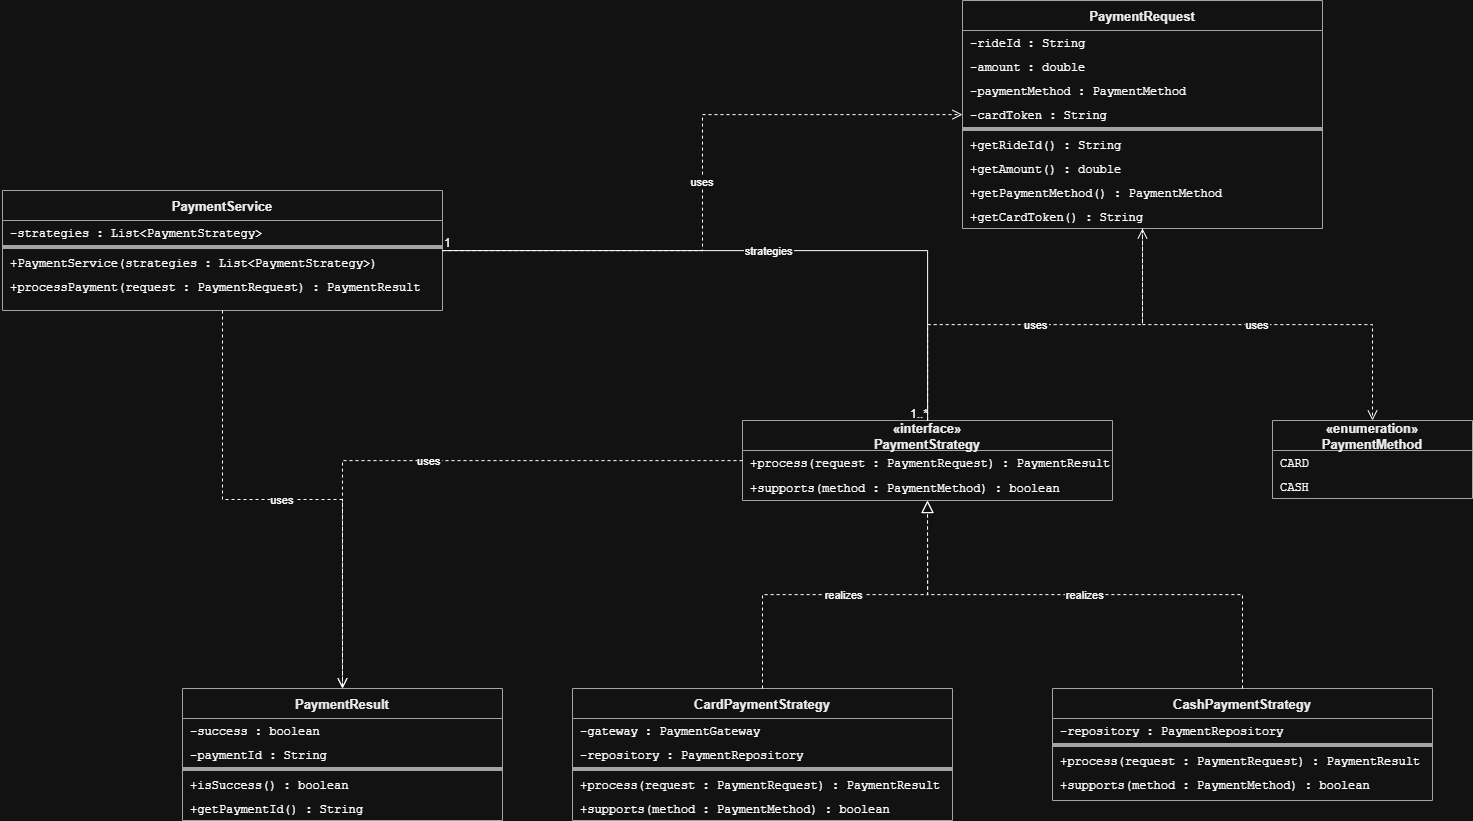

The diagram above was exported from draw.io. Its source (the exported page's mxGraphModel, read from the mxfile embedded in the PNG):
<mxGraphModel dx="3404" dy="1719" grid="1" gridSize="10" guides="1" tooltips="1" connect="1" arrows="1" fold="1" page="1" pageScale="1" pageWidth="1100" pageHeight="850" math="0" shadow="0">
  <root>
    <mxCell id="0" />
    <mxCell id="1" parent="0" />
    <mxCell id="PaymentMethod" parent="1" style="swimlane;fontStyle=1;align=center;startSize=30;container=1;collapsible=0;expand=0;fillColor=#ffffff;strokeColor=#555555;fontColor=#000000;fontSize=13;" value="«enumeration»&#10;PaymentMethod" vertex="1">
      <mxGeometry height="78" width="200" x="1150" y="40" as="geometry" />
    </mxCell>
    <mxCell id="PaymentMethod_a0" parent="PaymentMethod" style="text;strokeColor=none;fillColor=none;align=left;verticalAlign=middle;spacingLeft=6;fontSize=12;fontFamily=Courier New;" value="CARD" vertex="1">
      <mxGeometry height="24" width="200" y="30" as="geometry" />
    </mxCell>
    <mxCell id="PaymentMethod_a1" parent="PaymentMethod" style="text;strokeColor=none;fillColor=none;align=left;verticalAlign=middle;spacingLeft=6;fontSize=12;fontFamily=Courier New;" value="CASH" vertex="1">
      <mxGeometry height="24" width="200" y="54" as="geometry" />
    </mxCell>
    <mxCell id="PaymentStrategy" parent="1" style="swimlane;fontStyle=1;align=center;startSize=30;container=1;collapsible=0;expand=0;fillColor=#ffffff;strokeColor=#555555;fontColor=#000000;fontSize=13;" value="«interface»&#10;PaymentStrategy" vertex="1">
      <mxGeometry height="80" width="370" x="620" y="40" as="geometry" />
    </mxCell>
    <mxCell id="PaymentStrategy_m0" parent="PaymentStrategy" style="text;strokeColor=none;fillColor=none;align=left;verticalAlign=middle;spacingLeft=6;fontSize=12;fontFamily=Courier New;" value="+process(request : PaymentRequest) : PaymentResult" vertex="1">
      <mxGeometry height="24" width="360" y="30" as="geometry" />
    </mxCell>
    <mxCell id="PaymentStrategy_m1" parent="PaymentStrategy" style="text;strokeColor=none;fillColor=none;align=left;verticalAlign=middle;spacingLeft=6;fontSize=12;fontFamily=Courier New;" value="+supports(method : PaymentMethod) : boolean" vertex="1">
      <mxGeometry height="26" width="360" y="54" as="geometry" />
    </mxCell>
    <mxCell id="CardPaymentStrategy" parent="1" style="swimlane;fontStyle=1;align=center;startSize=30;container=1;collapsible=0;expand=0;fillColor=#ffffff;strokeColor=#555555;fontColor=#000000;fontSize=13;" value="CardPaymentStrategy" vertex="1">
      <mxGeometry height="132" width="380" x="450" y="308" as="geometry" />
    </mxCell>
    <mxCell id="CardPaymentStrategy_a0" parent="CardPaymentStrategy" style="text;strokeColor=none;fillColor=none;align=left;verticalAlign=middle;spacingLeft=6;fontSize=12;fontFamily=Courier New;" value="-gateway : PaymentGateway" vertex="1">
      <mxGeometry height="24" width="360" y="30" as="geometry" />
    </mxCell>
    <mxCell id="CardPaymentStrategy_a1" parent="CardPaymentStrategy" style="text;strokeColor=none;fillColor=none;align=left;verticalAlign=middle;spacingLeft=6;fontSize=12;fontFamily=Courier New;" value="-repository : PaymentRepository" vertex="1">
      <mxGeometry height="24" width="360" y="54" as="geometry" />
    </mxCell>
    <mxCell id="CardPaymentStrategy_sep" parent="CardPaymentStrategy" style="line;strokeColor=#555555;fillColor=none;" value="" vertex="1">
      <mxGeometry height="6" width="380" y="78" as="geometry" />
    </mxCell>
    <mxCell id="CardPaymentStrategy_m0" parent="CardPaymentStrategy" style="text;strokeColor=none;fillColor=none;align=left;verticalAlign=middle;spacingLeft=6;fontSize=12;fontFamily=Courier New;" value="+process(request : PaymentRequest) : PaymentResult" vertex="1">
      <mxGeometry height="24" width="360" y="84" as="geometry" />
    </mxCell>
    <mxCell id="CardPaymentStrategy_m1" parent="CardPaymentStrategy" style="text;strokeColor=none;fillColor=none;align=left;verticalAlign=middle;spacingLeft=6;fontSize=12;fontFamily=Courier New;" value="+supports(method : PaymentMethod) : boolean" vertex="1">
      <mxGeometry height="24" width="360" y="108" as="geometry" />
    </mxCell>
    <mxCell id="CashPaymentStrategy" parent="1" style="swimlane;fontStyle=1;align=center;startSize=30;container=1;collapsible=0;expand=0;fillColor=#ffffff;strokeColor=#555555;fontColor=#000000;fontSize=13;" value="CashPaymentStrategy" vertex="1">
      <mxGeometry height="112" width="380" x="930" y="308" as="geometry" />
    </mxCell>
    <mxCell id="CashPaymentStrategy_a0" parent="CashPaymentStrategy" style="text;strokeColor=none;fillColor=none;align=left;verticalAlign=middle;spacingLeft=6;fontSize=12;fontFamily=Courier New;" value="-repository : PaymentRepository" vertex="1">
      <mxGeometry height="24" width="360" y="30" as="geometry" />
    </mxCell>
    <mxCell id="CashPaymentStrategy_sep" parent="CashPaymentStrategy" style="line;strokeColor=#555555;fillColor=none;" value="" vertex="1">
      <mxGeometry height="6" width="380" y="54" as="geometry" />
    </mxCell>
    <mxCell id="CashPaymentStrategy_m0" parent="CashPaymentStrategy" style="text;strokeColor=none;fillColor=none;align=left;verticalAlign=middle;spacingLeft=6;fontSize=12;fontFamily=Courier New;" value="+process(request : PaymentRequest) : PaymentResult" vertex="1">
      <mxGeometry height="24" width="360" y="60" as="geometry" />
    </mxCell>
    <mxCell id="CashPaymentStrategy_m1" parent="CashPaymentStrategy" style="text;strokeColor=none;fillColor=none;align=left;verticalAlign=middle;spacingLeft=6;fontSize=12;fontFamily=Courier New;" value="+supports(method : PaymentMethod) : boolean" vertex="1">
      <mxGeometry height="24" width="360" y="84" as="geometry" />
    </mxCell>
    <mxCell id="PaymentService" parent="1" style="swimlane;fontStyle=1;align=center;startSize=30;container=1;collapsible=0;expand=0;fillColor=#ffffff;strokeColor=#555555;fontColor=#000000;fontSize=13;" value="PaymentService" vertex="1">
      <mxGeometry height="120" width="440" x="-120" y="-190" as="geometry" />
    </mxCell>
    <mxCell id="PaymentService_a0" parent="PaymentService" style="text;strokeColor=none;fillColor=none;align=left;verticalAlign=middle;spacingLeft=6;fontSize=12;fontFamily=Courier New;" value="-strategies : List&lt;PaymentStrategy&gt;" vertex="1">
      <mxGeometry height="24" width="380" y="30" as="geometry" />
    </mxCell>
    <mxCell id="PaymentService_sep" parent="PaymentService" style="line;strokeColor=#555555;fillColor=none;" value="" vertex="1">
      <mxGeometry height="6" width="440" y="54" as="geometry" />
    </mxCell>
    <mxCell id="PaymentService_m0" parent="PaymentService" style="text;strokeColor=none;fillColor=none;align=left;verticalAlign=middle;spacingLeft=6;fontSize=12;fontFamily=Courier New;" value="+PaymentService(strategies : List&lt;PaymentStrategy&gt;)" vertex="1">
      <mxGeometry height="24" width="380" y="60" as="geometry" />
    </mxCell>
    <mxCell id="PaymentService_m1" parent="PaymentService" style="text;strokeColor=none;fillColor=none;align=left;verticalAlign=middle;spacingLeft=6;fontSize=12;fontFamily=Courier New;" value="+processPayment(request : PaymentRequest) : PaymentResult" vertex="1">
      <mxGeometry height="24" width="380" y="84" as="geometry" />
    </mxCell>
    <mxCell id="PaymentRequest" parent="1" style="swimlane;fontStyle=1;align=center;startSize=30;container=1;collapsible=0;expand=0;fillColor=#ffffff;strokeColor=#555555;fontColor=#000000;fontSize=13;" value="PaymentRequest" vertex="1">
      <mxGeometry height="228" width="360" x="840" y="-380" as="geometry" />
    </mxCell>
    <mxCell id="PaymentRequest_a0" parent="PaymentRequest" style="text;strokeColor=none;fillColor=none;align=left;verticalAlign=middle;spacingLeft=6;fontSize=12;fontFamily=Courier New;" value="-rideId : String" vertex="1">
      <mxGeometry height="24" width="360" y="30" as="geometry" />
    </mxCell>
    <mxCell id="PaymentRequest_a1" parent="PaymentRequest" style="text;strokeColor=none;fillColor=none;align=left;verticalAlign=middle;spacingLeft=6;fontSize=12;fontFamily=Courier New;" value="-amount : double" vertex="1">
      <mxGeometry height="24" width="360" y="54" as="geometry" />
    </mxCell>
    <mxCell id="PaymentRequest_a2" parent="PaymentRequest" style="text;strokeColor=none;fillColor=none;align=left;verticalAlign=middle;spacingLeft=6;fontSize=12;fontFamily=Courier New;" value="-paymentMethod : PaymentMethod" vertex="1">
      <mxGeometry height="24" width="360" y="78" as="geometry" />
    </mxCell>
    <mxCell id="PaymentRequest_a3" parent="PaymentRequest" style="text;strokeColor=none;fillColor=none;align=left;verticalAlign=middle;spacingLeft=6;fontSize=12;fontFamily=Courier New;" value="-cardToken : String" vertex="1">
      <mxGeometry height="24" width="360" y="102" as="geometry" />
    </mxCell>
    <mxCell id="PaymentRequest_sep" parent="PaymentRequest" style="line;strokeColor=#555555;fillColor=none;" value="" vertex="1">
      <mxGeometry height="6" width="360" y="126" as="geometry" />
    </mxCell>
    <mxCell id="PaymentRequest_m0" parent="PaymentRequest" style="text;strokeColor=none;fillColor=none;align=left;verticalAlign=middle;spacingLeft=6;fontSize=12;fontFamily=Courier New;" value="+getRideId() : String" vertex="1">
      <mxGeometry height="24" width="360" y="132" as="geometry" />
    </mxCell>
    <mxCell id="PaymentRequest_m1" parent="PaymentRequest" style="text;strokeColor=none;fillColor=none;align=left;verticalAlign=middle;spacingLeft=6;fontSize=12;fontFamily=Courier New;" value="+getAmount() : double" vertex="1">
      <mxGeometry height="24" width="360" y="156" as="geometry" />
    </mxCell>
    <mxCell id="PaymentRequest_m2" parent="PaymentRequest" style="text;strokeColor=none;fillColor=none;align=left;verticalAlign=middle;spacingLeft=6;fontSize=12;fontFamily=Courier New;" value="+getPaymentMethod() : PaymentMethod" vertex="1">
      <mxGeometry height="24" width="360" y="180" as="geometry" />
    </mxCell>
    <mxCell id="PaymentRequest_m3" parent="PaymentRequest" style="text;strokeColor=none;fillColor=none;align=left;verticalAlign=middle;spacingLeft=6;fontSize=12;fontFamily=Courier New;" value="+getCardToken() : String" vertex="1">
      <mxGeometry height="24" width="360" y="204" as="geometry" />
    </mxCell>
    <mxCell id="PaymentResult" parent="1" style="swimlane;fontStyle=1;align=center;startSize=30;container=1;collapsible=0;expand=0;fillColor=#ffffff;strokeColor=#555555;fontColor=#000000;fontSize=13;" value="PaymentResult" vertex="1">
      <mxGeometry height="132" width="320" x="60" y="308" as="geometry" />
    </mxCell>
    <mxCell id="PaymentResult_a0" parent="PaymentResult" style="text;strokeColor=none;fillColor=none;align=left;verticalAlign=middle;spacingLeft=6;fontSize=12;fontFamily=Courier New;" value="-success : boolean" vertex="1">
      <mxGeometry height="24" width="320" y="30" as="geometry" />
    </mxCell>
    <mxCell id="PaymentResult_a1" parent="PaymentResult" style="text;strokeColor=none;fillColor=none;align=left;verticalAlign=middle;spacingLeft=6;fontSize=12;fontFamily=Courier New;" value="-paymentId : String" vertex="1">
      <mxGeometry height="24" width="320" y="54" as="geometry" />
    </mxCell>
    <mxCell id="PaymentResult_sep" parent="PaymentResult" style="line;strokeColor=#555555;fillColor=none;" value="" vertex="1">
      <mxGeometry height="6" width="320" y="78" as="geometry" />
    </mxCell>
    <mxCell id="PaymentResult_m0" parent="PaymentResult" style="text;strokeColor=none;fillColor=none;align=left;verticalAlign=middle;spacingLeft=6;fontSize=12;fontFamily=Courier New;" value="+isSuccess() : boolean" vertex="1">
      <mxGeometry height="24" width="320" y="84" as="geometry" />
    </mxCell>
    <mxCell id="PaymentResult_m1" parent="PaymentResult" style="text;strokeColor=none;fillColor=none;align=left;verticalAlign=middle;spacingLeft=6;fontSize=12;fontFamily=Courier New;" value="+getPaymentId() : String" vertex="1">
      <mxGeometry height="24" width="320" y="108" as="geometry" />
    </mxCell>
    <mxCell id="e_PS_PSI" edge="1" parent="1" source="PaymentService" style="edgeStyle=orthogonalEdgeStyle;rounded=0;orthogonalLoop=1;dashed=0;endArrow=none;startArrow=ERmanyToOne;startFill=0;" target="PaymentStrategy" value="strategies">
      <mxGeometry relative="1" as="geometry" />
    </mxCell>
    <mxCell id="e_PS_PSI_sl" connectable="0" parent="e_PS_PSI" style="resizable=0;html=1;align=left;verticalAlign=bottom;labelBackgroundColor=none;" value="1" vertex="1">
      <mxGeometry relative="1" x="-1" y="0.1" as="geometry">
        <mxPoint as="offset" />
      </mxGeometry>
    </mxCell>
    <mxCell id="e_PS_PSI_tl" connectable="0" parent="e_PS_PSI" style="resizable=0;html=1;align=right;verticalAlign=bottom;labelBackgroundColor=none;" value="1..*" vertex="1">
      <mxGeometry relative="1" x="1" y="0.1" as="geometry">
        <mxPoint as="offset" />
      </mxGeometry>
    </mxCell>
    <mxCell id="e_CPS_PSI" edge="1" parent="1" source="CardPaymentStrategy" style="edgeStyle=orthogonalEdgeStyle;rounded=0;orthogonalLoop=1;dashed=1;endArrow=block;endFill=0;endSize=10;exitX=0.5;exitY=0;exitDx=0;exitDy=0;entryX=0.5;entryY=1;entryDx=0;entryDy=0;" target="PaymentStrategy" value="realizes">
      <mxGeometry relative="1" as="geometry" />
    </mxCell>
    <mxCell id="e_CSH_PSI" edge="1" parent="1" source="CashPaymentStrategy" style="edgeStyle=orthogonalEdgeStyle;rounded=0;orthogonalLoop=1;dashed=1;endArrow=block;endFill=0;endSize=10;exitX=0.5;exitY=0;exitDx=0;exitDy=0;entryX=0.5;entryY=1;entryDx=0;entryDy=0;" target="PaymentStrategy" value="realizes">
      <mxGeometry relative="1" as="geometry" />
    </mxCell>
    <mxCell id="e_PS_PR" edge="1" parent="1" source="PaymentService" style="edgeStyle=orthogonalEdgeStyle;rounded=0;orthogonalLoop=1;dashed=1;endArrow=open;endFill=0;endSize=8;" target="PaymentRequest" value="uses">
      <mxGeometry relative="1" as="geometry" />
    </mxCell>
    <mxCell id="e_PS_PRL" edge="1" parent="1" source="PaymentService" style="edgeStyle=orthogonalEdgeStyle;rounded=0;orthogonalLoop=1;dashed=1;endArrow=open;endFill=0;endSize=8;" target="PaymentResult" value="uses">
      <mxGeometry relative="1" as="geometry" />
    </mxCell>
    <mxCell id="e_PSI_PR" edge="1" parent="1" source="PaymentStrategy" style="edgeStyle=orthogonalEdgeStyle;rounded=0;orthogonalLoop=1;dashed=1;endArrow=open;endFill=0;endSize=8;" target="PaymentRequest" value="uses">
      <mxGeometry relative="1" as="geometry" />
    </mxCell>
    <mxCell id="e_PSI_PRL" edge="1" parent="1" source="PaymentStrategy" style="edgeStyle=orthogonalEdgeStyle;rounded=0;orthogonalLoop=1;dashed=1;endArrow=open;endFill=0;endSize=8;" target="PaymentResult" value="uses">
      <mxGeometry relative="1" as="geometry" />
    </mxCell>
    <mxCell id="e_PR_PM" edge="1" parent="1" source="PaymentRequest" style="edgeStyle=orthogonalEdgeStyle;rounded=0;orthogonalLoop=1;dashed=1;endArrow=open;endFill=0;endSize=8;" target="PaymentMethod" value="uses">
      <mxGeometry relative="1" as="geometry" />
    </mxCell>
  </root>
</mxGraphModel>